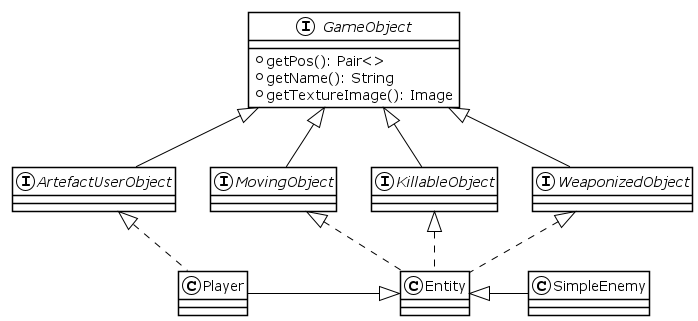

The diagram above was rendered by PlantUML. Its source (embedded in the PNG):
@startuml GameObject 
!theme plain

interface GameObject{ 
    + getPos(): Pair<>
    + getName(): String
    + getTextureImage(): Image
}

class SimpleEnemy
class Player 

interface ArtefactUserObject implements GameObject 
interface KillableObject implements GameObject
interface  MovingObject implements GameObject
interface WeaponizedObject implements GameObject
class Entity implements MovingObject, WeaponizedObject, KillableObject 
class Player implements ArtefactUserObject 
SimpleEnemy -L-|> Entity
Player -R-|> Entity
ArtefactUserObject -R[hidden]-> KillableObject
SimpleEnemy -U[hidden]-> WeaponizedObject


@enduml